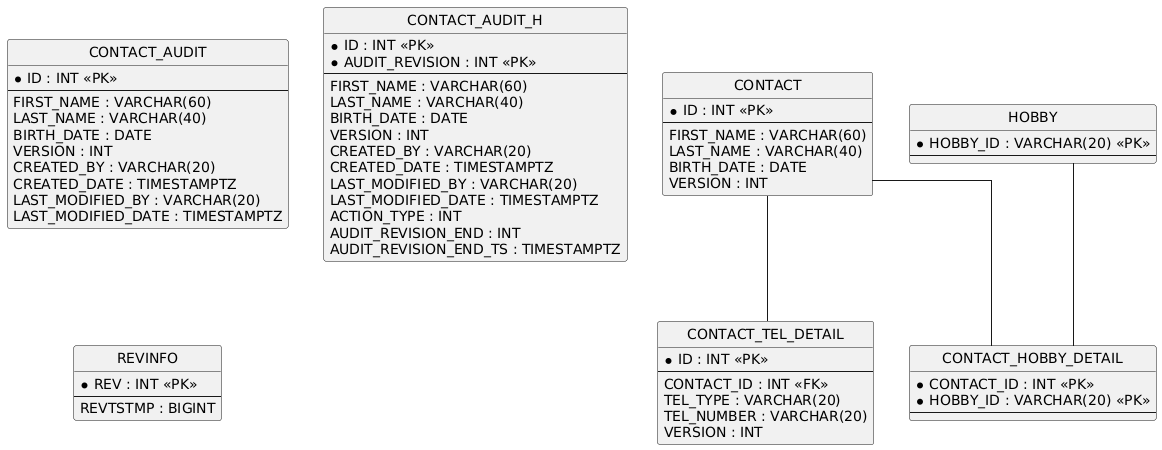

The diagram above was rendered by PlantUML. Its source (embedded in the PNG):
@startuml
hide circle
skinparam linetype ortho

entity "CONTACT" as CONTACT {
  * ID : INT <<PK>>
  --
  FIRST_NAME : VARCHAR(60)
  LAST_NAME : VARCHAR(40)
  BIRTH_DATE : DATE
  VERSION : INT
}

entity "HOBBY" as HOBBY {
  * HOBBY_ID : VARCHAR(20) <<PK>>
  --
}

entity "CONTACT_TEL_DETAIL" as CONTACT_TEL_DETAIL {
  * ID : INT <<PK>>
  --
  CONTACT_ID : INT <<FK>>
  TEL_TYPE : VARCHAR(20)
  TEL_NUMBER : VARCHAR(20)
  VERSION : INT
}

entity "CONTACT_HOBBY_DETAIL" as CONTACT_HOBBY_DETAIL {
  * CONTACT_ID : INT <<PK>>
  * HOBBY_ID : VARCHAR(20) <<PK>>
  --
}

entity "CONTACT_AUDIT" as CONTACT_AUDIT {
  * ID : INT <<PK>>
  --
  FIRST_NAME : VARCHAR(60)
  LAST_NAME : VARCHAR(40)
  BIRTH_DATE : DATE
  VERSION : INT
  CREATED_BY : VARCHAR(20)
  CREATED_DATE : TIMESTAMPTZ
  LAST_MODIFIED_BY : VARCHAR(20)
  LAST_MODIFIED_DATE : TIMESTAMPTZ
}

entity "CONTACT_AUDIT_H" as CONTACT_AUDIT_H {
  * ID : INT <<PK>>
  * AUDIT_REVISION : INT <<PK>>
  --
  FIRST_NAME : VARCHAR(60)
  LAST_NAME : VARCHAR(40)
  BIRTH_DATE : DATE
  VERSION : INT
  CREATED_BY : VARCHAR(20)
  CREATED_DATE : TIMESTAMPTZ
  LAST_MODIFIED_BY : VARCHAR(20)
  LAST_MODIFIED_DATE : TIMESTAMPTZ
  ACTION_TYPE : INT
  AUDIT_REVISION_END : INT
  AUDIT_REVISION_END_TS : TIMESTAMPTZ
}

entity "REVINFO" as REVINFO {
  * REV : INT <<PK>>
  --
  REVTSTMP : BIGINT
}

CONTACT -- CONTACT_TEL_DETAIL
CONTACT -- CONTACT_HOBBY_DETAIL
HOBBY -- CONTACT_HOBBY_DETAIL
@enduml